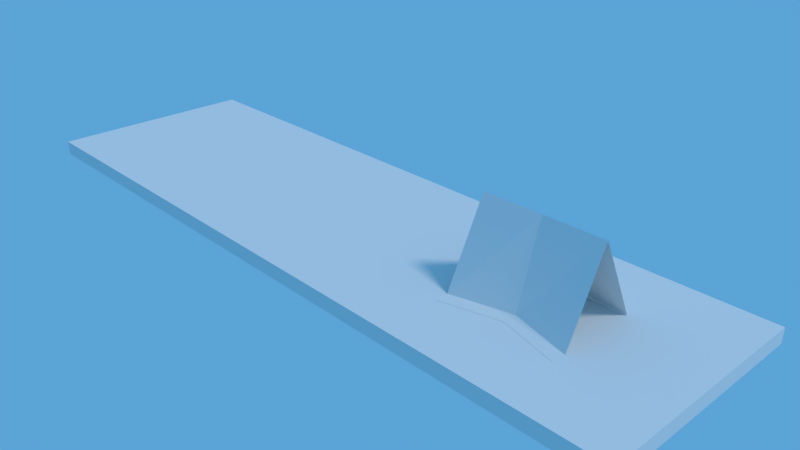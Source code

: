 # Source: Buchmodell_Blend4Web.blend  (saved by Blender 2.78.0; exported with 4.5.12 LTS)
import bpy
from mathutils import Matrix  # noqa: F401  (used for matrix-valued properties, if any)

bpy.ops.wm.read_factory_settings(use_empty=True)
scene = bpy.context.scene
scene.name = 'Scene'

# ---- collections
col_collection_1 = bpy.data.collections.new('Collection 1'); scene.collection.children.link(col_collection_1)

# ---- materials (node trees are filled in below, after node groups)
mat_glas = bpy.data.materials.new('Glas')

# ---- material node trees

# ---- world
world_world = bpy.data.worlds.new('World'); scene.world = world_world
world_world.color = (0.1059, 0.369, 0.6738)
world_world.use_sun_shadow = False
world_world.sun_shadow_jitter_overblur = 0.0
world_world.cycles.sampling_method = 'MANUAL'

# ---- cameras
cam_camera = bpy.data.cameras.new('Camera')
cam_camera.sensor_fit = 'VERTICAL'
cam_camera.clip_end = 100.0
cam_camera.lens = 35.0
cam_camera.sensor_width = 32.0
cam_camera.sensor_height = 18.0
cam_camera.ortho_scale = 7.314
cam_camera.dof.focus_distance = 0.0
cam_camera.dof.aperture_fstop = 128.0

# ---- lights
light_lamp = bpy.data.lights.new('Lamp', 'SUN')
light_lamp.transmission_factor = 0.0
light_lamp.cutoff_distance = 30.0
light_lamp.angle = 0.1993
light_lamp.energy = 1.0
light_lamp.shadow_buffer_clip_start = 1.001
light_lamp.shadow_soft_size = 0.1
light_lamp.shadow_cascade_max_distance = 1000.0

# ---- meshes
me_book = bpy.data.meshes.new('Book')
me_book.from_pydata([], [], [])
me_book.materials.append(None)
me_book.materials.append(None)
me_book.update()
me_book_1 = bpy.data.meshes.new('Book')
me_book_1.from_pydata([], [], [])
me_book_1.materials.append(None)
me_book_1.materials.append(None)
me_book_1.update()
me_plane_000 = bpy.data.meshes.new('Plane.000')
me_plane_000.from_pydata([(-0.5362, -0.2985, -0.002227), (-0.3943, -0.2985, -0.002227), (0.002227, -0.2985, 0.7952), (0.3987, -0.2985, -0.002228), (0.002228, 0.2985, 0.7952), (-0.5362, 0.8955, -0.002227), (-0.3943, 0.8955, -0.002227), (0.002228, 0.8955, 0.7952), (0.3987, 0.8955, -0.002228), (-0.2376, 0.2985, -0.002227), (-0.3795, 0.2985, -0.002227), (0.3987, 0.2985, -0.002228)], [], [(4, 7, 6, 9), (1, 9, 10, 0), (11, 8, 7, 4), (9, 6, 5, 10), (3, 11, 4, 2), (2, 4, 9, 1)])
me_plane_000.materials.append(mat_glas)
me_plane_000.use_remesh_preserve_volume = False
me_plane_000.use_remesh_preserve_attributes = False
me_plane_000.use_mirror_vertex_groups = False
me_plane_000.update()
me_plane_001 = bpy.data.meshes.new('Plane.001')
me_plane_001.from_pydata([], [], [])
me_plane_001.materials.append(None)
me_plane_001.update()
me_cube_002 = bpy.data.meshes.new('Cube.002')
me_cube_002.from_pydata([(-5.0, -1.5, -0.1), (-5.0, -1.5, 0.1), (-5.0, 1.5, -0.1), (-5.0, 1.5, 0.1), (5.0, -1.5, -0.1), (5.0, -1.5, 0.1), (5.0, 1.5, -0.1), (5.0, 1.5, 0.1)], [], [(0, 1, 3, 2), (2, 3, 7, 6), (6, 7, 5, 4), (4, 5, 1, 0), (2, 6, 4, 0), (7, 3, 1, 5)])
me_cube_002.use_remesh_preserve_volume = False
me_cube_002.use_remesh_preserve_attributes = False
me_cube_002.use_mirror_vertex_groups = False
me_cube_002.update()

# ---- objects
ob_book_proxy_002 = bpy.data.objects.new('Book_proxy.002', me_book)
ob_book_proxy_001 = bpy.data.objects.new('Book_proxy.001', me_book_1)
ob_book_proxy = bpy.data.objects.new('Book_proxy', me_book_1)
ob_empty_bookholder_proxy_002 = bpy.data.objects.new('Empty_Bookholder_proxy.002', None)
ob_bookholder_proxy_002 = bpy.data.objects.new('Bookholder_proxy.002', me_plane_000)
ob_empty_bookholder_proxy_001 = bpy.data.objects.new('Empty_Bookholder_proxy.001', None)
ob_bookholder_proxy_001 = bpy.data.objects.new('Bookholder_proxy.001', me_plane_001)
ob_empty_bookholder_proxy = bpy.data.objects.new('Empty_Bookholder_proxy', None)
ob_bookholder_proxy = bpy.data.objects.new('Bookholder_proxy', me_plane_001)
ob_cube = bpy.data.objects.new('Cube', me_cube_002)
ob_lamp = bpy.data.objects.new('Lamp', light_lamp)
ob_camera = bpy.data.objects.new('Camera', cam_camera)

# ---- transforms, parenting, visibility, modifiers, constraints
ob_book_proxy_002.location = (-2.471, -0.3068, 0.6804)
ob_book_proxy_002.rotation_euler = (0.05493, 1.259, -1.754)
ob_book_proxy_002.lineart.crease_threshold = 0.0
ob_book_proxy_001.location = (3.549, -0.2931, 0.6784)
ob_book_proxy_001.rotation_euler = (-0.09258, 1.19, -1.822)
ob_book_proxy_001.lineart.crease_threshold = 0.0
ob_book_proxy.location = (0.5513, -0.2931, 0.6784)
ob_book_proxy.rotation_euler = (-0.09258, 1.19, -1.822)
ob_book_proxy.lineart.crease_threshold = 0.0
ob_empty_bookholder_proxy_002.location = (3.462, -0.005694, 1.633)
ob_empty_bookholder_proxy_002.scale = (3.258, 3.258, 3.258)
ob_empty_bookholder_proxy_002.empty_image_offset = (0.0, 0.0)
ob_empty_bookholder_proxy_002.lineart.crease_threshold = 0.0
ob_bookholder_proxy_002.parent = ob_empty_bookholder_proxy_002
ob_bookholder_proxy_002.matrix_parent_inverse = Matrix(((0.3069, 0.0, 0.0, -0.4119), (0.0, 0.3069, 0.0, -0.2768), (0.0, 0.0, 0.3069, -0.5012), (0.0, 0.0, 0.0, 1.0)))
ob_bookholder_proxy_002.location = (1.256, 0.9103, 0.1048)
ob_bookholder_proxy_002.rotation_euler = (0.0, -0.0, 7.854)
ob_bookholder_proxy_002.scale = (1.322, 1.322, 1.322)
ob_bookholder_proxy_002.lineart.crease_threshold = 0.0
ob_empty_bookholder_proxy_001.location = (-2.529, 0.009729, 1.633)
ob_empty_bookholder_proxy_001.scale = (3.258, 3.258, 3.258)
ob_empty_bookholder_proxy_001.empty_image_offset = (0.0, 0.0)
ob_empty_bookholder_proxy_001.lineart.crease_threshold = 0.0
ob_bookholder_proxy_001.parent = ob_empty_bookholder_proxy_001
ob_bookholder_proxy_001.matrix_parent_inverse = Matrix(((0.3069, 0.0, 0.0, -0.4119), (0.0, 0.3069, 0.0, -0.2768), (0.0, 0.0, 0.3069, -0.5012), (0.0, 0.0, 0.0, 1.0)))
ob_bookholder_proxy_001.location = (1.256, 0.9103, 0.1048)
ob_bookholder_proxy_001.rotation_euler = (0.0, -0.0, 7.854)
ob_bookholder_proxy_001.scale = (1.322, 1.322, 1.322)
ob_bookholder_proxy_001.lineart.crease_threshold = 0.0
ob_empty_bookholder_proxy.location = (0.4788, -0.005694, 1.633)
ob_empty_bookholder_proxy.scale = (3.258, 3.258, 3.258)
ob_empty_bookholder_proxy.empty_image_offset = (0.0, 0.0)
ob_empty_bookholder_proxy.lineart.crease_threshold = 0.0
ob_bookholder_proxy.parent = ob_empty_bookholder_proxy
ob_bookholder_proxy.matrix_parent_inverse = Matrix(((0.3069, 0.0, 0.0, -0.4119), (0.0, 0.3069, 0.0, -0.2768), (0.0, 0.0, 0.3069, -0.5012), (0.0, 0.0, 0.0, 1.0)))
ob_bookholder_proxy.location = (1.256, 0.9103, 0.1048)
ob_bookholder_proxy.rotation_euler = (0.0, -0.0, 7.854)
ob_bookholder_proxy.scale = (1.322, 1.322, 1.322)
ob_bookholder_proxy.lineart.crease_threshold = 0.0
ob_cube.location = (0.0, 0.0, 0.0)
ob_cube.lineart.crease_threshold = 0.0
ob_lamp.location = (4.076, 1.005, 5.904)
ob_lamp.rotation_euler = (0.6503, 0.05522, 1.866)
ob_lamp.lock_rotations_4d = False
ob_lamp.empty_display_type = 'ARROWS'
ob_lamp.color = (0.0, 0.0, 0.0, 0.0)
ob_lamp.lineart.crease_threshold = 0.0
ob_camera.location = (7.764, -6.471, 4.98)
ob_camera.rotation_euler = (1.109, 0.0, 0.8149)
ob_camera.lock_rotations_4d = False
ob_camera.empty_display_type = 'ARROWS'
ob_camera.color = (0.0, 0.0, 0.0, 0.0)
ob_camera.display_type = 'WIRE'
ob_camera.lineart.crease_threshold = 0.0

# ---- collection membership
col_collection_1.objects.link(ob_book_proxy_002)
col_collection_1.objects.link(ob_book_proxy_001)
col_collection_1.objects.link(ob_book_proxy)
col_collection_1.objects.link(ob_empty_bookholder_proxy_002)
col_collection_1.objects.link(ob_bookholder_proxy_002)
col_collection_1.objects.link(ob_empty_bookholder_proxy_001)
col_collection_1.objects.link(ob_bookholder_proxy_001)
col_collection_1.objects.link(ob_empty_bookholder_proxy)
col_collection_1.objects.link(ob_bookholder_proxy)
col_collection_1.objects.link(ob_cube)
col_collection_1.objects.link(ob_lamp)
col_collection_1.objects.link(ob_camera)

# ---- scene / render settings (as saved in the file)
scene.camera = ob_camera
scene.frame_start = 1; scene.frame_end = 250; scene.frame_set(1)
scene.render.engine = 'BLENDER_EEVEE_NEXT'
scene.render.resolution_percentage = 50
scene.render.dither_intensity = 0.0
scene.cycles.use_denoising = False
scene.cycles.samples = 128
scene.cycles.sampling_pattern = 'TABULATED_SOBOL'
scene.cycles.light_sampling_threshold = 0.0
scene.cycles.use_adaptive_sampling = False
scene.cycles.use_light_tree = False
scene.cycles.blur_glossy = 0.0
scene.cycles.sample_clamp_indirect = 0.0
scene.view_settings.view_transform = 'Standard'
bpy.context.view_layer.update()
